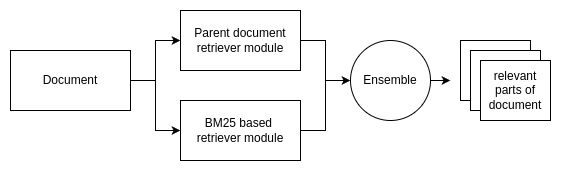

The diagram above was exported from draw.io. Its source (the exported page's mxGraphModel, read from the mxfile embedded in the PNG):
<mxGraphModel dx="872" dy="532" grid="1" gridSize="10" guides="1" tooltips="1" connect="1" arrows="1" fold="1" page="1" pageScale="1" pageWidth="850" pageHeight="1100" math="0" shadow="0">
  <root>
    <mxCell id="0" />
    <mxCell id="1" parent="0" />
    <mxCell id="sghgubyAkrCp_rJbaT89-15" style="edgeStyle=orthogonalEdgeStyle;rounded=0;orthogonalLoop=1;jettySize=auto;html=1;exitX=1;exitY=0.5;exitDx=0;exitDy=0;entryX=0;entryY=0.5;entryDx=0;entryDy=0;" edge="1" parent="1" source="sghgubyAkrCp_rJbaT89-17" target="sghgubyAkrCp_rJbaT89-19">
      <mxGeometry relative="1" as="geometry" />
    </mxCell>
    <mxCell id="sghgubyAkrCp_rJbaT89-16" style="edgeStyle=orthogonalEdgeStyle;rounded=0;orthogonalLoop=1;jettySize=auto;html=1;exitX=1;exitY=0.5;exitDx=0;exitDy=0;entryX=0;entryY=0.5;entryDx=0;entryDy=0;" edge="1" parent="1" source="sghgubyAkrCp_rJbaT89-17" target="sghgubyAkrCp_rJbaT89-21">
      <mxGeometry relative="1" as="geometry" />
    </mxCell>
    <mxCell id="sghgubyAkrCp_rJbaT89-17" value="Document" style="rounded=0;whiteSpace=wrap;html=1;" vertex="1" parent="1">
      <mxGeometry x="120" y="360" width="120" height="60" as="geometry" />
    </mxCell>
    <mxCell id="sghgubyAkrCp_rJbaT89-18" style="edgeStyle=orthogonalEdgeStyle;rounded=0;orthogonalLoop=1;jettySize=auto;html=1;exitX=1;exitY=0.5;exitDx=0;exitDy=0;entryX=0;entryY=0.5;entryDx=0;entryDy=0;" edge="1" parent="1" source="sghgubyAkrCp_rJbaT89-19" target="sghgubyAkrCp_rJbaT89-23">
      <mxGeometry relative="1" as="geometry" />
    </mxCell>
    <mxCell id="sghgubyAkrCp_rJbaT89-19" value="Parent document&lt;div&gt;retriever module&lt;/div&gt;" style="rounded=0;whiteSpace=wrap;html=1;" vertex="1" parent="1">
      <mxGeometry x="290" y="320" width="120" height="60" as="geometry" />
    </mxCell>
    <mxCell id="sghgubyAkrCp_rJbaT89-20" style="edgeStyle=orthogonalEdgeStyle;rounded=0;orthogonalLoop=1;jettySize=auto;html=1;exitX=1;exitY=0.5;exitDx=0;exitDy=0;entryX=0;entryY=0.5;entryDx=0;entryDy=0;" edge="1" parent="1" source="sghgubyAkrCp_rJbaT89-21" target="sghgubyAkrCp_rJbaT89-23">
      <mxGeometry relative="1" as="geometry" />
    </mxCell>
    <mxCell id="sghgubyAkrCp_rJbaT89-21" value="BM25 based&amp;nbsp;&lt;div&gt;r&lt;span style=&quot;background-color: transparent; color: light-dark(rgb(0, 0, 0), rgb(255, 255, 255));&quot;&gt;etriever module&lt;/span&gt;&lt;/div&gt;" style="rounded=0;whiteSpace=wrap;html=1;" vertex="1" parent="1">
      <mxGeometry x="290" y="410" width="120" height="60" as="geometry" />
    </mxCell>
    <mxCell id="sghgubyAkrCp_rJbaT89-22" style="edgeStyle=orthogonalEdgeStyle;rounded=0;orthogonalLoop=1;jettySize=auto;html=1;exitX=1;exitY=0.5;exitDx=0;exitDy=0;" edge="1" parent="1" source="sghgubyAkrCp_rJbaT89-23">
      <mxGeometry relative="1" as="geometry">
        <mxPoint x="560" y="390" as="targetPoint" />
      </mxGeometry>
    </mxCell>
    <mxCell id="sghgubyAkrCp_rJbaT89-23" value="Ensemble" style="ellipse;whiteSpace=wrap;html=1;aspect=fixed;" vertex="1" parent="1">
      <mxGeometry x="460" y="350" width="80" height="80" as="geometry" />
    </mxCell>
    <mxCell id="sghgubyAkrCp_rJbaT89-24" value="" style="rounded=0;whiteSpace=wrap;html=1;" vertex="1" parent="1">
      <mxGeometry x="570" y="350" width="70" height="60" as="geometry" />
    </mxCell>
    <mxCell id="sghgubyAkrCp_rJbaT89-25" value="" style="rounded=0;whiteSpace=wrap;html=1;" vertex="1" parent="1">
      <mxGeometry x="580" y="360" width="70" height="60" as="geometry" />
    </mxCell>
    <mxCell id="sghgubyAkrCp_rJbaT89-26" value="relevant&lt;div&gt;parts of document&lt;/div&gt;" style="rounded=0;whiteSpace=wrap;html=1;" vertex="1" parent="1">
      <mxGeometry x="590" y="370" width="70" height="60" as="geometry" />
    </mxCell>
  </root>
</mxGraphModel>